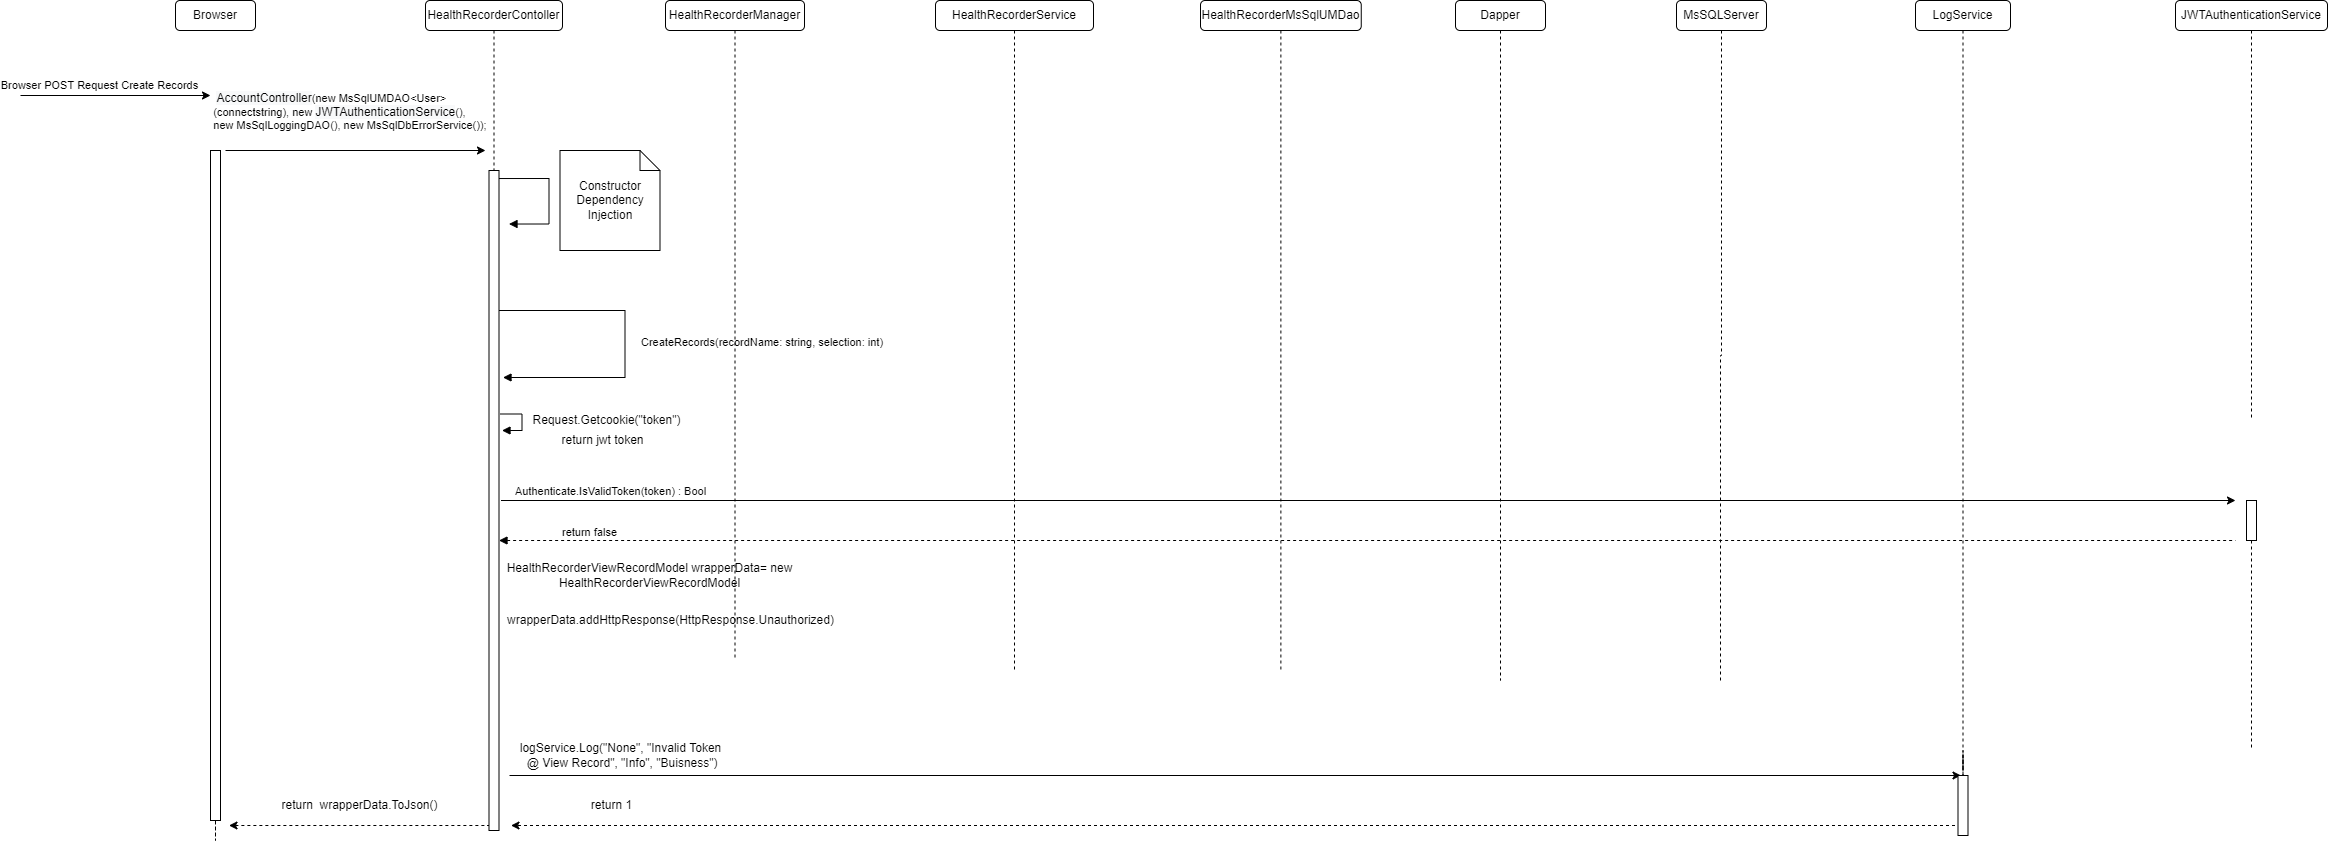

The diagram above was exported from draw.io. Its source (the exported page's mxGraphModel, read from the mxfile embedded in the PNG):
<mxGraphModel dx="1806" dy="820" grid="1" gridSize="10" guides="1" tooltips="1" connect="1" arrows="1" fold="1" page="1" pageScale="1" pageWidth="850" pageHeight="1100" math="0" shadow="0">
  <root>
    <mxCell id="0" />
    <mxCell id="1" parent="0" />
    <mxCell id="ddDos9FUiu9NBIMQpmOY-1" value="HealthRecorderContoller" style="rounded=1;whiteSpace=wrap;html=1;" parent="1" vertex="1">
      <mxGeometry x="435" y="190" width="137" height="30" as="geometry" />
    </mxCell>
    <mxCell id="ddDos9FUiu9NBIMQpmOY-2" value="HealthRecorderService" style="rounded=1;whiteSpace=wrap;html=1;" parent="1" vertex="1">
      <mxGeometry x="945" y="190" width="158" height="30" as="geometry" />
    </mxCell>
    <mxCell id="ddDos9FUiu9NBIMQpmOY-3" value="MsSQLServer" style="rounded=1;whiteSpace=wrap;html=1;" parent="1" vertex="1">
      <mxGeometry x="1686" y="190" width="90" height="30" as="geometry" />
    </mxCell>
    <mxCell id="ddDos9FUiu9NBIMQpmOY-4" value="HealthRecorderManager" style="rounded=1;whiteSpace=wrap;html=1;" parent="1" vertex="1">
      <mxGeometry x="675" y="190" width="139" height="30" as="geometry" />
    </mxCell>
    <mxCell id="ddDos9FUiu9NBIMQpmOY-5" style="edgeStyle=orthogonalEdgeStyle;rounded=0;orthogonalLoop=1;jettySize=auto;html=1;dashed=1;startArrow=none;startFill=0;endArrow=none;endFill=0;" parent="1" source="ddDos9FUiu9NBIMQpmOY-6" edge="1">
      <mxGeometry relative="1" as="geometry">
        <mxPoint x="1290.375" y="860" as="targetPoint" />
      </mxGeometry>
    </mxCell>
    <mxCell id="ddDos9FUiu9NBIMQpmOY-6" value="HealthRecorderMsSqlUMDao" style="rounded=1;whiteSpace=wrap;html=1;" parent="1" vertex="1">
      <mxGeometry x="1210" y="190" width="160.75" height="30" as="geometry" />
    </mxCell>
    <mxCell id="ddDos9FUiu9NBIMQpmOY-7" value="LogService" style="rounded=1;whiteSpace=wrap;html=1;" parent="1" vertex="1">
      <mxGeometry x="1925" y="190" width="95" height="30" as="geometry" />
    </mxCell>
    <mxCell id="ddDos9FUiu9NBIMQpmOY-8" value="Browser" style="rounded=1;whiteSpace=wrap;html=1;" parent="1" vertex="1">
      <mxGeometry x="185" y="190" width="80" height="30" as="geometry" />
    </mxCell>
    <mxCell id="ddDos9FUiu9NBIMQpmOY-9" value="Dapper" style="rounded=1;whiteSpace=wrap;html=1;" parent="1" vertex="1">
      <mxGeometry x="1465" y="190" width="90" height="30" as="geometry" />
    </mxCell>
    <mxCell id="ddDos9FUiu9NBIMQpmOY-10" value="" style="endArrow=classic;html=1;rounded=0;" parent="1" edge="1">
      <mxGeometry width="50" height="50" relative="1" as="geometry">
        <mxPoint x="30" y="285" as="sourcePoint" />
        <mxPoint x="220" y="285" as="targetPoint" />
      </mxGeometry>
    </mxCell>
    <mxCell id="ddDos9FUiu9NBIMQpmOY-11" value="Browser POST Request Create Records" style="edgeLabel;html=1;align=center;verticalAlign=middle;resizable=0;points=[];" parent="ddDos9FUiu9NBIMQpmOY-10" vertex="1" connectable="0">
      <mxGeometry x="0.5669" y="-1" relative="1" as="geometry">
        <mxPoint x="-71" y="-12" as="offset" />
      </mxGeometry>
    </mxCell>
    <mxCell id="ddDos9FUiu9NBIMQpmOY-12" value="" style="endArrow=classic;html=1;rounded=0;" parent="1" edge="1">
      <mxGeometry width="50" height="50" relative="1" as="geometry">
        <mxPoint x="235" y="340" as="sourcePoint" />
        <mxPoint x="495" y="340" as="targetPoint" />
      </mxGeometry>
    </mxCell>
    <mxCell id="ddDos9FUiu9NBIMQpmOY-13" value="&lt;div style=&quot;text-align: left&quot;&gt;&amp;nbsp;&lt;span style=&quot;font-size: 12px ; text-align: center ; background-color: rgb(248 , 249 , 250)&quot;&gt;AccountController&lt;/span&gt;(new MsSqlUMDAO&amp;lt;User&amp;gt;&lt;br&gt;&lt;/div&gt;&lt;div style=&quot;text-align: left&quot;&gt;(connectstring), new&amp;nbsp;&lt;span style=&quot;font-size: 12px ; text-align: center ; background-color: rgb(248 , 249 , 250)&quot;&gt;JWTAuthenticationService&lt;/span&gt;(),&amp;nbsp;&lt;/div&gt;&lt;div style=&quot;text-align: left&quot;&gt;new MsSqlLoggingDAO(), new MsSqlDbErrorService());&amp;nbsp;&lt;/div&gt;" style="edgeLabel;html=1;align=center;verticalAlign=middle;resizable=0;points=[];" parent="ddDos9FUiu9NBIMQpmOY-12" vertex="1" connectable="0">
      <mxGeometry x="0.5669" y="-1" relative="1" as="geometry">
        <mxPoint x="-79" y="-41" as="offset" />
      </mxGeometry>
    </mxCell>
    <mxCell id="ddDos9FUiu9NBIMQpmOY-14" value="" style="endArrow=block;endFill=1;html=1;edgeStyle=orthogonalEdgeStyle;align=left;verticalAlign=top;rounded=0;" parent="1" edge="1">
      <mxGeometry x="-1" relative="1" as="geometry">
        <mxPoint x="508.5" y="368.02999999999975" as="sourcePoint" />
        <mxPoint x="518.5" y="413.5300000000002" as="targetPoint" />
        <Array as="points">
          <mxPoint x="558.5" y="368.03" />
          <mxPoint x="558.5" y="413.03" />
        </Array>
      </mxGeometry>
    </mxCell>
    <mxCell id="ddDos9FUiu9NBIMQpmOY-15" value="Constructor Dependency Injection" style="shape=note;size=20;whiteSpace=wrap;html=1;" parent="1" vertex="1">
      <mxGeometry x="569.5" y="340" width="100" height="100" as="geometry" />
    </mxCell>
    <mxCell id="ddDos9FUiu9NBIMQpmOY-16" value="CreateRecords(recordName: string, selection: int)" style="endArrow=block;endFill=1;html=1;edgeStyle=orthogonalEdgeStyle;align=left;verticalAlign=top;rounded=0;" parent="1" edge="1">
      <mxGeometry x="-0.0821" y="14" relative="1" as="geometry">
        <mxPoint x="508.5" y="500" as="sourcePoint" />
        <mxPoint x="512.5" y="567" as="targetPoint" />
        <Array as="points">
          <mxPoint x="634.5" y="500" />
          <mxPoint x="634.5" y="567" />
        </Array>
        <mxPoint as="offset" />
      </mxGeometry>
    </mxCell>
    <mxCell id="ddDos9FUiu9NBIMQpmOY-17" style="edgeStyle=orthogonalEdgeStyle;rounded=0;orthogonalLoop=1;jettySize=auto;html=1;dashed=1;endArrow=none;endFill=0;" parent="1" source="ddDos9FUiu9NBIMQpmOY-18" edge="1">
      <mxGeometry relative="1" as="geometry">
        <mxPoint x="2261" y="610" as="targetPoint" />
      </mxGeometry>
    </mxCell>
    <mxCell id="ddDos9FUiu9NBIMQpmOY-18" value="JWTAuthenticationService" style="rounded=1;whiteSpace=wrap;html=1;" parent="1" vertex="1">
      <mxGeometry x="2185" y="190" width="152" height="30" as="geometry" />
    </mxCell>
    <mxCell id="ddDos9FUiu9NBIMQpmOY-19" value="" style="endArrow=classic;html=1;rounded=0;edgeStyle=orthogonalEdgeStyle;" parent="1" edge="1">
      <mxGeometry relative="1" as="geometry">
        <mxPoint x="510.5" y="690" as="sourcePoint" />
        <mxPoint x="2245" y="690" as="targetPoint" />
      </mxGeometry>
    </mxCell>
    <mxCell id="ddDos9FUiu9NBIMQpmOY-20" value="Authenticate.IsValidToken(token) : Bool" style="edgeLabel;resizable=0;html=1;align=center;verticalAlign=middle;" parent="ddDos9FUiu9NBIMQpmOY-19" connectable="0" vertex="1">
      <mxGeometry relative="1" as="geometry">
        <mxPoint x="-758" y="-10" as="offset" />
      </mxGeometry>
    </mxCell>
    <mxCell id="ddDos9FUiu9NBIMQpmOY-21" value="" style="endArrow=none;endFill=0;html=1;edgeStyle=orthogonalEdgeStyle;align=left;verticalAlign=top;rounded=0;startArrow=block;startFill=1;dashed=1;" parent="1" edge="1">
      <mxGeometry x="-1" relative="1" as="geometry">
        <mxPoint x="508.5" y="730" as="sourcePoint" />
        <mxPoint x="2245" y="730" as="targetPoint" />
        <Array as="points">
          <mxPoint x="1831" y="730" />
        </Array>
      </mxGeometry>
    </mxCell>
    <mxCell id="ddDos9FUiu9NBIMQpmOY-22" value="return false" style="edgeLabel;resizable=0;html=1;align=left;verticalAlign=bottom;" parent="ddDos9FUiu9NBIMQpmOY-21" connectable="0" vertex="1">
      <mxGeometry x="-1" relative="1" as="geometry">
        <mxPoint x="61" as="offset" />
      </mxGeometry>
    </mxCell>
    <mxCell id="ddDos9FUiu9NBIMQpmOY-23" style="edgeStyle=orthogonalEdgeStyle;rounded=0;orthogonalLoop=1;jettySize=auto;html=1;dashed=1;startArrow=none;startFill=0;endArrow=none;endFill=0;" parent="1" source="ddDos9FUiu9NBIMQpmOY-24" edge="1">
      <mxGeometry relative="1" as="geometry">
        <mxPoint x="2261" y="940" as="targetPoint" />
      </mxGeometry>
    </mxCell>
    <mxCell id="ddDos9FUiu9NBIMQpmOY-24" value="" style="html=1;points=[];perimeter=orthogonalPerimeter;" parent="1" vertex="1">
      <mxGeometry x="2256" y="690" width="10" height="40" as="geometry" />
    </mxCell>
    <mxCell id="ddDos9FUiu9NBIMQpmOY-25" style="edgeStyle=orthogonalEdgeStyle;rounded=0;orthogonalLoop=1;jettySize=auto;html=1;dashed=1;startArrow=none;startFill=0;endArrow=none;endFill=0;" parent="1" edge="1">
      <mxGeometry relative="1" as="geometry">
        <mxPoint x="503.5" y="920" as="targetPoint" />
        <mxPoint x="503.5" y="1020" as="sourcePoint" />
      </mxGeometry>
    </mxCell>
    <mxCell id="ddDos9FUiu9NBIMQpmOY-26" value="" style="html=1;points=[];perimeter=orthogonalPerimeter;" parent="1" vertex="1">
      <mxGeometry x="498.5" y="360" width="10" height="660" as="geometry" />
    </mxCell>
    <mxCell id="ddDos9FUiu9NBIMQpmOY-27" value="" style="edgeStyle=orthogonalEdgeStyle;rounded=0;orthogonalLoop=1;jettySize=auto;html=1;dashed=1;endArrow=none;endFill=0;" parent="1" source="ddDos9FUiu9NBIMQpmOY-1" target="ddDos9FUiu9NBIMQpmOY-26" edge="1">
      <mxGeometry relative="1" as="geometry">
        <mxPoint x="504" y="1010" as="targetPoint" />
        <mxPoint x="503.5" y="220" as="sourcePoint" />
      </mxGeometry>
    </mxCell>
    <mxCell id="ddDos9FUiu9NBIMQpmOY-28" value="" style="edgeStyle=orthogonalEdgeStyle;rounded=0;orthogonalLoop=1;jettySize=auto;html=1;dashed=1;endArrow=none;endFill=0;" parent="1" source="ddDos9FUiu9NBIMQpmOY-4" edge="1">
      <mxGeometry relative="1" as="geometry">
        <mxPoint x="744.5" y="850" as="targetPoint" />
        <mxPoint x="744.5" y="220" as="sourcePoint" />
      </mxGeometry>
    </mxCell>
    <mxCell id="ddDos9FUiu9NBIMQpmOY-29" value="" style="edgeStyle=orthogonalEdgeStyle;rounded=0;orthogonalLoop=1;jettySize=auto;html=1;dashed=1;endArrow=none;endFill=0;" parent="1" source="ddDos9FUiu9NBIMQpmOY-9" edge="1">
      <mxGeometry relative="1" as="geometry">
        <mxPoint x="1510" y="870" as="targetPoint" />
        <mxPoint x="1510" y="220" as="sourcePoint" />
      </mxGeometry>
    </mxCell>
    <mxCell id="ddDos9FUiu9NBIMQpmOY-30" value="" style="edgeStyle=orthogonalEdgeStyle;rounded=0;orthogonalLoop=1;jettySize=auto;html=1;dashed=1;endArrow=none;endFill=0;" parent="1" source="ddDos9FUiu9NBIMQpmOY-3" edge="1">
      <mxGeometry relative="1" as="geometry">
        <mxPoint x="1730" y="870" as="targetPoint" />
        <mxPoint x="1731" y="220" as="sourcePoint" />
      </mxGeometry>
    </mxCell>
    <mxCell id="ddDos9FUiu9NBIMQpmOY-31" value="" style="edgeStyle=orthogonalEdgeStyle;rounded=0;orthogonalLoop=1;jettySize=auto;html=1;dashed=1;endArrow=none;endFill=0;" parent="1" source="ddDos9FUiu9NBIMQpmOY-2" edge="1">
      <mxGeometry relative="1" as="geometry">
        <mxPoint x="1024" y="860" as="targetPoint" />
        <mxPoint x="1024" y="220" as="sourcePoint" />
      </mxGeometry>
    </mxCell>
    <mxCell id="ddDos9FUiu9NBIMQpmOY-32" style="edgeStyle=orthogonalEdgeStyle;rounded=0;orthogonalLoop=1;jettySize=auto;html=1;dashed=1;startArrow=none;startFill=0;endArrow=none;endFill=0;" parent="1" source="ddDos9FUiu9NBIMQpmOY-33" edge="1">
      <mxGeometry relative="1" as="geometry">
        <mxPoint x="225" y="850" as="targetPoint" />
      </mxGeometry>
    </mxCell>
    <mxCell id="ddDos9FUiu9NBIMQpmOY-33" value="" style="html=1;points=[];perimeter=orthogonalPerimeter;" parent="1" vertex="1">
      <mxGeometry x="220" y="340" width="10" height="670" as="geometry" />
    </mxCell>
    <mxCell id="ddDos9FUiu9NBIMQpmOY-34" value="logService.Log(&quot;None&quot;, &quot;Invalid Token&lt;br&gt;&amp;nbsp;@ View Record&quot;, &quot;Info&quot;, &quot;Buisness&quot;)" style="text;html=1;align=center;verticalAlign=middle;resizable=0;points=[];autosize=1;strokeColor=none;fillColor=none;" parent="1" vertex="1">
      <mxGeometry x="520" y="930" width="220" height="30" as="geometry" />
    </mxCell>
    <mxCell id="ddDos9FUiu9NBIMQpmOY-35" value="" style="endArrow=classic;html=1;rounded=0;edgeStyle=orthogonalEdgeStyle;" parent="1" edge="1">
      <mxGeometry relative="1" as="geometry">
        <mxPoint x="519" y="965" as="sourcePoint" />
        <mxPoint x="1970.5" y="965" as="targetPoint" />
      </mxGeometry>
    </mxCell>
    <mxCell id="ddDos9FUiu9NBIMQpmOY-36" style="edgeStyle=orthogonalEdgeStyle;rounded=0;orthogonalLoop=1;jettySize=auto;html=1;dashed=1;endArrow=classic;endFill=1;" parent="1" edge="1">
      <mxGeometry relative="1" as="geometry">
        <mxPoint x="520.5" y="1015" as="targetPoint" />
        <mxPoint x="1976.5" y="1015" as="sourcePoint" />
        <Array as="points">
          <mxPoint x="1890.5" y="1015" />
          <mxPoint x="1890.5" y="1015" />
        </Array>
      </mxGeometry>
    </mxCell>
    <mxCell id="ddDos9FUiu9NBIMQpmOY-37" value="return 1" style="text;html=1;align=center;verticalAlign=middle;resizable=0;points=[];autosize=1;strokeColor=none;fillColor=none;" parent="1" vertex="1">
      <mxGeometry x="590.5" y="985" width="60" height="20" as="geometry" />
    </mxCell>
    <mxCell id="ddDos9FUiu9NBIMQpmOY-38" value="" style="endArrow=none;html=1;rounded=0;endFill=0;dashed=1;startArrow=classic;startFill=1;" parent="1" edge="1">
      <mxGeometry width="50" height="50" relative="1" as="geometry">
        <mxPoint x="238.5" y="1015" as="sourcePoint" />
        <mxPoint x="498.5" y="1015" as="targetPoint" />
      </mxGeometry>
    </mxCell>
    <mxCell id="ddDos9FUiu9NBIMQpmOY-39" value="return&amp;nbsp; wrapperData.ToJson()" style="text;html=1;align=center;verticalAlign=middle;resizable=0;points=[];autosize=1;strokeColor=none;fillColor=none;" parent="1" vertex="1">
      <mxGeometry x="283.5" y="985" width="170" height="20" as="geometry" />
    </mxCell>
    <mxCell id="ddDos9FUiu9NBIMQpmOY-40" style="edgeStyle=orthogonalEdgeStyle;rounded=0;orthogonalLoop=1;jettySize=auto;html=1;dashed=1;startArrow=none;startFill=0;endArrow=none;endFill=0;" parent="1" source="ddDos9FUiu9NBIMQpmOY-41" edge="1">
      <mxGeometry relative="1" as="geometry">
        <mxPoint x="1972.5" y="940" as="targetPoint" />
      </mxGeometry>
    </mxCell>
    <mxCell id="ddDos9FUiu9NBIMQpmOY-41" value="" style="html=1;points=[];perimeter=orthogonalPerimeter;" parent="1" vertex="1">
      <mxGeometry x="1967.5" y="965" width="10" height="60" as="geometry" />
    </mxCell>
    <mxCell id="ddDos9FUiu9NBIMQpmOY-42" value="" style="edgeStyle=orthogonalEdgeStyle;rounded=0;orthogonalLoop=1;jettySize=auto;html=1;dashed=1;endArrow=none;endFill=0;" parent="1" source="ddDos9FUiu9NBIMQpmOY-7" target="ddDos9FUiu9NBIMQpmOY-41" edge="1">
      <mxGeometry relative="1" as="geometry">
        <mxPoint x="1973" y="1920" as="targetPoint" />
        <Array as="points" />
        <mxPoint x="1973" y="220" as="sourcePoint" />
      </mxGeometry>
    </mxCell>
    <mxCell id="gsdFIQYqok3ZYNi59EqN-1" value="HealthRecorderViewRecordModel wrapperData= new&lt;br&gt;HealthRecorderViewRecordModel" style="text;html=1;align=center;verticalAlign=middle;resizable=0;points=[];autosize=1;strokeColor=none;fillColor=none;" vertex="1" parent="1">
      <mxGeometry x="508.5" y="750" width="300" height="30" as="geometry" />
    </mxCell>
    <mxCell id="gsdFIQYqok3ZYNi59EqN-2" value="wrapperData.addHttpResponse(HttpResponse.Unauthorized)" style="text;html=1;align=center;verticalAlign=middle;resizable=0;points=[];autosize=1;strokeColor=none;fillColor=none;" vertex="1" parent="1">
      <mxGeometry x="510" y="800" width="340" height="20" as="geometry" />
    </mxCell>
    <mxCell id="oPYQgVk3EM6VBQNqrfrT-1" value="" style="endArrow=block;endFill=1;html=1;edgeStyle=orthogonalEdgeStyle;align=left;verticalAlign=top;rounded=0;" edge="1" parent="1">
      <mxGeometry x="-1" relative="1" as="geometry">
        <mxPoint x="510" y="603.4999999999998" as="sourcePoint" />
        <mxPoint x="511.5" y="620" as="targetPoint" />
        <Array as="points">
          <mxPoint x="531.5" y="604" />
          <mxPoint x="531.5" y="620" />
          <mxPoint x="511.5" y="620" />
        </Array>
      </mxGeometry>
    </mxCell>
    <mxCell id="oPYQgVk3EM6VBQNqrfrT-2" value="Request.Getcookie(&quot;token&quot;)" style="text;html=1;align=center;verticalAlign=middle;resizable=0;points=[];autosize=1;strokeColor=none;fillColor=none;" vertex="1" parent="1">
      <mxGeometry x="535.5" y="600" width="160" height="20" as="geometry" />
    </mxCell>
    <mxCell id="oPYQgVk3EM6VBQNqrfrT-3" value="return jwt token" style="text;html=1;align=center;verticalAlign=middle;resizable=0;points=[];autosize=1;strokeColor=none;fillColor=none;" vertex="1" parent="1">
      <mxGeometry x="561.5" y="620" width="100" height="20" as="geometry" />
    </mxCell>
  </root>
</mxGraphModel>